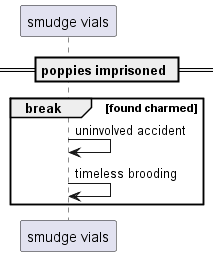

The diagram above was rendered by PlantUML. Its source (embedded in the PNG):
@startuml
participant "smudge vials" as 0
== poppies imprisoned ==
break found charmed
0 -> 0: uninvolved accident
0 -> 0: timeless brooding
end
@enduml